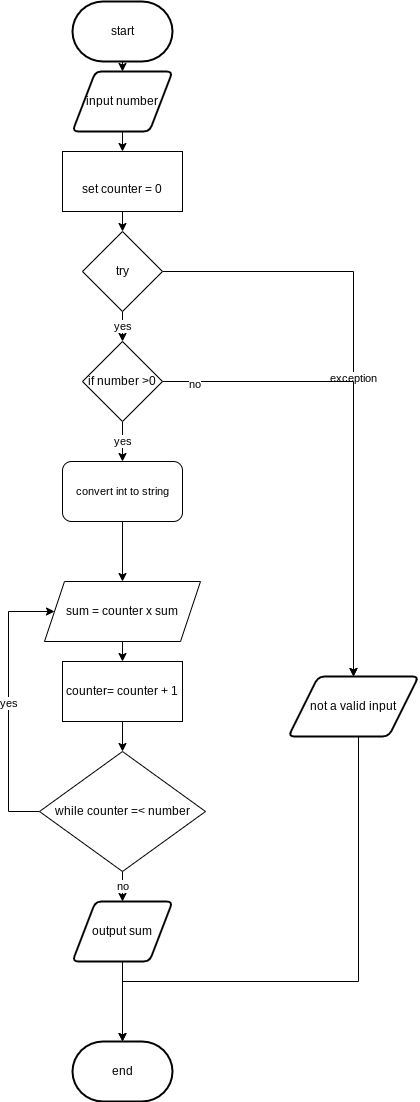

The diagram above was exported from draw.io. Its source (the exported page's mxGraphModel, read from the mxfile embedded in the PNG):
<mxGraphModel dx="1022" dy="829" grid="1" gridSize="10" guides="1" tooltips="1" connect="1" arrows="1" fold="1" page="1" pageScale="1" pageWidth="827" pageHeight="1169" math="0" shadow="0">
  <root>
    <mxCell id="0" />
    <mxCell id="1" parent="0" />
    <mxCell id="7" style="edgeStyle=none;html=1;exitX=0.5;exitY=1;exitDx=0;exitDy=0;exitPerimeter=0;entryX=0.5;entryY=0;entryDx=0;entryDy=0;" parent="1" source="2" target="3" edge="1">
      <mxGeometry relative="1" as="geometry" />
    </mxCell>
    <mxCell id="2" value="start" style="strokeWidth=2;html=1;shape=mxgraph.flowchart.terminator;whiteSpace=wrap;" parent="1" vertex="1">
      <mxGeometry x="364" y="10" width="100" height="60" as="geometry" />
    </mxCell>
    <mxCell id="17" style="edgeStyle=none;html=1;exitX=0.5;exitY=1;exitDx=0;exitDy=0;" parent="1" source="3" target="16" edge="1">
      <mxGeometry relative="1" as="geometry" />
    </mxCell>
    <mxCell id="3" value="input number" style="shape=parallelogram;html=1;strokeWidth=2;perimeter=parallelogramPerimeter;whiteSpace=wrap;rounded=1;arcSize=12;size=0.23;" parent="1" vertex="1">
      <mxGeometry x="364" y="80" width="100" height="60" as="geometry" />
    </mxCell>
    <mxCell id="10" style="edgeStyle=none;html=1;exitX=0.5;exitY=1;exitDx=0;exitDy=0;entryX=0.5;entryY=0;entryDx=0;entryDy=0;entryPerimeter=0;" parent="1" source="5" target="6" edge="1">
      <mxGeometry relative="1" as="geometry" />
    </mxCell>
    <mxCell id="5" value="output sum" style="shape=parallelogram;html=1;strokeWidth=2;perimeter=parallelogramPerimeter;whiteSpace=wrap;rounded=1;arcSize=12;size=0.23;" parent="1" vertex="1">
      <mxGeometry x="364" y="910" width="100" height="60" as="geometry" />
    </mxCell>
    <mxCell id="6" value="end" style="strokeWidth=2;html=1;shape=mxgraph.flowchart.terminator;whiteSpace=wrap;" parent="1" vertex="1">
      <mxGeometry x="364" y="1050" width="100" height="60" as="geometry" />
    </mxCell>
    <mxCell id="30" value="exception" style="edgeStyle=orthogonalEdgeStyle;shape=connector;rounded=0;html=1;exitX=1;exitY=0.5;exitDx=0;exitDy=0;labelBackgroundColor=default;fontFamily=Helvetica;fontSize=11;fontColor=default;endArrow=classic;strokeColor=default;entryX=0.5;entryY=0;entryDx=0;entryDy=0;" parent="1" source="11" target="31" edge="1">
      <mxGeometry relative="1" as="geometry">
        <mxPoint x="660" y="560" as="targetPoint" />
      </mxGeometry>
    </mxCell>
    <mxCell id="49" value="yes" style="edgeStyle=orthogonalEdgeStyle;shape=connector;rounded=0;html=1;exitX=0.5;exitY=1;exitDx=0;exitDy=0;entryX=0.5;entryY=0;entryDx=0;entryDy=0;labelBackgroundColor=default;fontFamily=Helvetica;fontSize=11;fontColor=default;endArrow=classic;strokeColor=default;" edge="1" parent="1" source="11" target="41">
      <mxGeometry relative="1" as="geometry" />
    </mxCell>
    <mxCell id="11" value="try" style="rhombus;whiteSpace=wrap;html=1;" parent="1" vertex="1">
      <mxGeometry x="374" y="240" width="80" height="80" as="geometry" />
    </mxCell>
    <mxCell id="40" value="no" style="edgeStyle=orthogonalEdgeStyle;shape=connector;rounded=0;html=1;exitX=0.5;exitY=1;exitDx=0;exitDy=0;labelBackgroundColor=default;fontFamily=Helvetica;fontSize=11;fontColor=default;endArrow=classic;strokeColor=default;" edge="1" parent="1" source="13" target="5">
      <mxGeometry relative="1" as="geometry" />
    </mxCell>
    <mxCell id="48" value="yes" style="edgeStyle=orthogonalEdgeStyle;shape=connector;rounded=0;html=1;exitX=0;exitY=0.5;exitDx=0;exitDy=0;entryX=0;entryY=0.5;entryDx=0;entryDy=0;labelBackgroundColor=default;fontFamily=Helvetica;fontSize=11;fontColor=default;endArrow=classic;strokeColor=default;" edge="1" parent="1" source="13" target="15">
      <mxGeometry relative="1" as="geometry">
        <Array as="points">
          <mxPoint x="300" y="820" />
          <mxPoint x="300" y="620" />
        </Array>
      </mxGeometry>
    </mxCell>
    <mxCell id="13" value="while counter =&amp;lt; number" style="rhombus;whiteSpace=wrap;html=1;" parent="1" vertex="1">
      <mxGeometry x="331" y="760" width="166" height="120" as="geometry" />
    </mxCell>
    <mxCell id="44" style="edgeStyle=orthogonalEdgeStyle;shape=connector;rounded=0;html=1;exitX=0.5;exitY=1;exitDx=0;exitDy=0;entryX=0.5;entryY=0;entryDx=0;entryDy=0;labelBackgroundColor=default;fontFamily=Helvetica;fontSize=11;fontColor=default;endArrow=classic;strokeColor=default;" edge="1" parent="1" source="15" target="19">
      <mxGeometry relative="1" as="geometry" />
    </mxCell>
    <mxCell id="15" value="sum = counter x sum" style="shape=parallelogram;perimeter=parallelogramPerimeter;whiteSpace=wrap;html=1;fixedSize=1;" parent="1" vertex="1">
      <mxGeometry x="336" y="590" width="156" height="60" as="geometry" />
    </mxCell>
    <mxCell id="18" style="edgeStyle=none;html=1;exitX=0.5;exitY=1;exitDx=0;exitDy=0;entryX=0.5;entryY=0;entryDx=0;entryDy=0;" parent="1" source="16" target="11" edge="1">
      <mxGeometry relative="1" as="geometry" />
    </mxCell>
    <mxCell id="16" value="&lt;br&gt;set counter = 0" style="rounded=0;whiteSpace=wrap;html=1;" parent="1" vertex="1">
      <mxGeometry x="354" y="160" width="120" height="60" as="geometry" />
    </mxCell>
    <mxCell id="43" style="edgeStyle=orthogonalEdgeStyle;shape=connector;rounded=0;html=1;exitX=0.5;exitY=1;exitDx=0;exitDy=0;labelBackgroundColor=default;fontFamily=Helvetica;fontSize=11;fontColor=default;endArrow=classic;strokeColor=default;" edge="1" parent="1" source="19" target="13">
      <mxGeometry relative="1" as="geometry" />
    </mxCell>
    <mxCell id="19" value="counter= counter + 1" style="rounded=0;whiteSpace=wrap;html=1;" parent="1" vertex="1">
      <mxGeometry x="354" y="670" width="120" height="60" as="geometry" />
    </mxCell>
    <mxCell id="32" style="edgeStyle=orthogonalEdgeStyle;shape=connector;rounded=0;html=1;exitX=0.5;exitY=1;exitDx=0;exitDy=0;entryX=0.5;entryY=0;entryDx=0;entryDy=0;entryPerimeter=0;labelBackgroundColor=default;fontFamily=Helvetica;fontSize=11;fontColor=default;endArrow=classic;strokeColor=default;" parent="1" source="31" target="6" edge="1">
      <mxGeometry relative="1" as="geometry">
        <Array as="points">
          <mxPoint x="650" y="990" />
          <mxPoint x="414" y="990" />
        </Array>
      </mxGeometry>
    </mxCell>
    <mxCell id="31" value="not a valid input" style="shape=parallelogram;html=1;strokeWidth=2;perimeter=parallelogramPerimeter;whiteSpace=wrap;rounded=1;arcSize=12;size=0.23;" parent="1" vertex="1">
      <mxGeometry x="580" y="685" width="130" height="60" as="geometry" />
    </mxCell>
    <mxCell id="50" style="edgeStyle=orthogonalEdgeStyle;shape=connector;rounded=0;html=1;exitX=1;exitY=0.5;exitDx=0;exitDy=0;entryX=0.5;entryY=0;entryDx=0;entryDy=0;labelBackgroundColor=default;fontFamily=Helvetica;fontSize=11;fontColor=default;endArrow=classic;strokeColor=default;" edge="1" parent="1" source="41" target="31">
      <mxGeometry relative="1" as="geometry" />
    </mxCell>
    <mxCell id="51" value="no" style="edgeLabel;html=1;align=center;verticalAlign=middle;resizable=0;points=[];fontSize=11;fontFamily=Helvetica;fontColor=default;" vertex="1" connectable="0" parent="50">
      <mxGeometry x="-0.8727" y="-2" relative="1" as="geometry">
        <mxPoint as="offset" />
      </mxGeometry>
    </mxCell>
    <mxCell id="53" value="yes" style="edgeStyle=orthogonalEdgeStyle;shape=connector;rounded=0;html=1;exitX=0.5;exitY=1;exitDx=0;exitDy=0;labelBackgroundColor=default;fontFamily=Helvetica;fontSize=11;fontColor=default;endArrow=classic;strokeColor=default;" edge="1" parent="1" source="41" target="52">
      <mxGeometry relative="1" as="geometry" />
    </mxCell>
    <mxCell id="41" value="if number &amp;gt;0" style="rhombus;whiteSpace=wrap;html=1;" vertex="1" parent="1">
      <mxGeometry x="374" y="350" width="80" height="80" as="geometry" />
    </mxCell>
    <mxCell id="54" style="edgeStyle=orthogonalEdgeStyle;shape=connector;rounded=0;html=1;exitX=0.5;exitY=1;exitDx=0;exitDy=0;labelBackgroundColor=default;fontFamily=Helvetica;fontSize=11;fontColor=default;endArrow=classic;strokeColor=default;" edge="1" parent="1" source="52" target="15">
      <mxGeometry relative="1" as="geometry" />
    </mxCell>
    <mxCell id="52" value="convert int to string" style="rounded=1;whiteSpace=wrap;html=1;fontFamily=Helvetica;fontSize=11;fontColor=default;" vertex="1" parent="1">
      <mxGeometry x="354" y="470" width="120" height="60" as="geometry" />
    </mxCell>
  </root>
</mxGraphModel>